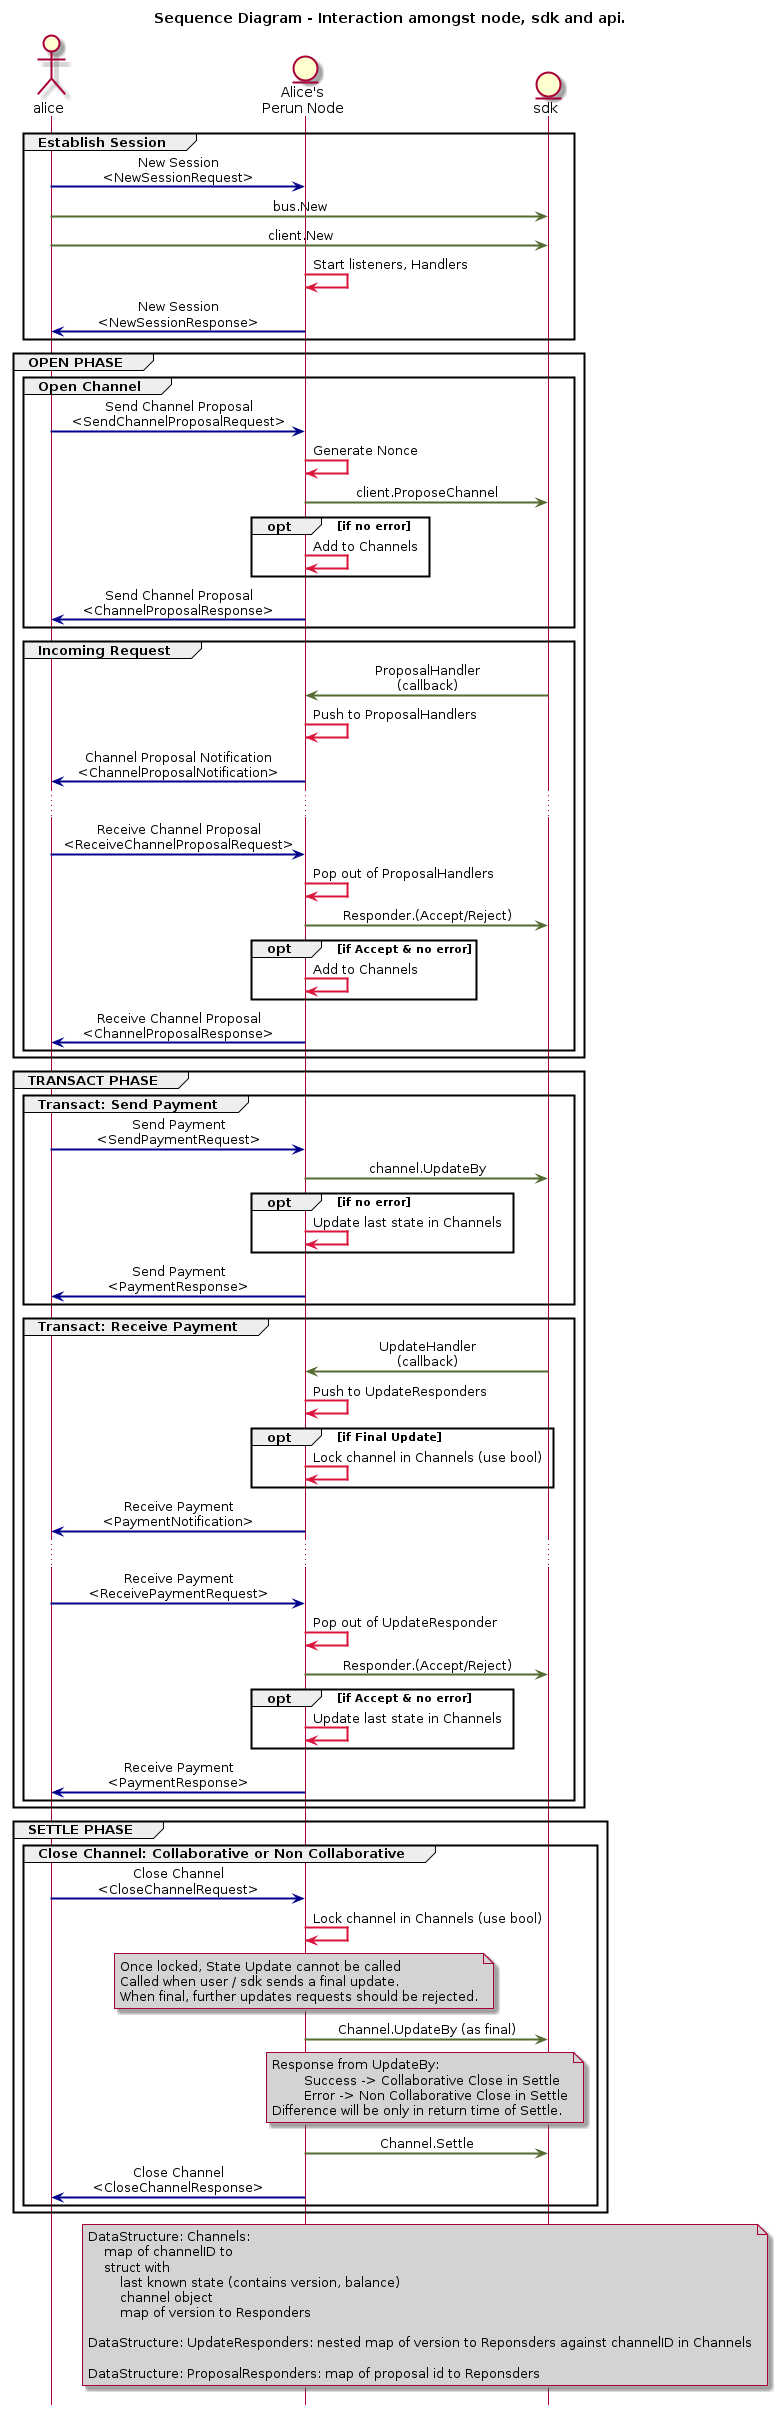

The diagram above was rendered by PlantUML. Its source (embedded in the PNG):
@startuml seq_node_sdk_api
Title Sequence Diagram - Interaction amongst node, sdk and api.

actor alice
entity "Alice's\nPerun Node" as alice_node
entity sdk


skinparam sequence {
    messageAlign center
    ArrowThickness 2
    BoxBorderColor Sienna
    BoxBackgroundColor SeaShell
    GroupBodyBackgroundColor transparent
    NoteTextAlignment center
    DefaultTextAlignment center
}
hide footbox

group Establish Session
alice [#DarkBlue]-> alice_node:New Session\n<NewSessionRequest>
alice [#DarkOliveGreen]-> sdk:bus.New
alice [#DarkOliveGreen]-> sdk:client.New
alice_node [#Crimson]-> alice_node:Start listeners, Handlers
alice <-[#DarkBlue] alice_node:New Session\n<NewSessionResponse>
end

group OPEN PHASE
group Open Channel
alice [#DarkBlue]-> alice_node: Send Channel Proposal\n<SendChannelProposalRequest>
alice_node [#Crimson]-> alice_node: Generate Nonce
alice_node [#DarkOliveGreen]-> sdk: client.ProposeChannel
opt if no error
alice_node [#Crimson]-> alice_node: Add to Channels
end
alice <-[#DarkBlue] alice_node: Send Channel Proposal\n<ChannelProposalResponse>
end

group Incoming Request
alice_node <-[#DarkOliveGreen] sdk: ProposalHandler\n(callback)
alice_node [#Crimson]-> alice_node: Push to ProposalHandlers
alice <-[#DarkBlue] alice_node: Channel Proposal Notification\n<ChannelProposalNotification>
...
alice [#DarkBlue]-> alice_node: Receive Channel Proposal\n<ReceiveChannelProposalRequest>
alice_node [#Crimson]-> alice_node: Pop out of ProposalHandlers
alice_node [#DarkOliveGreen]-> sdk: Responder.(Accept/Reject)
opt if Accept & no error
alice_node [#Crimson]-> alice_node: Add to Channels
end
alice <-[#DarkBlue] alice_node: Receive Channel Proposal\n<ChannelProposalResponse>
end
end

group TRANSACT PHASE
group Transact: Send Payment
alice [#DarkBlue]-> alice_node: Send Payment\n<SendPaymentRequest>
alice_node [#DarkOliveGreen]-> sdk: channel.UpdateBy
opt if no error
alice_node [#Crimson]-> alice_node: Update last state in Channels
end
alice <-[#DarkBlue] alice_node: Send Payment\n<PaymentResponse>
end

group Transact: Receive Payment
alice_node <-[#DarkOliveGreen] sdk: UpdateHandler\n(callback)
alice_node [#Crimson]-> alice_node: Push to UpdateResponders
opt if Final Update
alice_node [#Crimson]-> alice_node: Lock channel in Channels (use bool)
end
alice <-[#DarkBlue] alice_node: Receive Payment\n<PaymentNotification>
...
alice [#DarkBlue]-> alice_node: Receive Payment\n<ReceivePaymentRequest>
alice_node [#Crimson]-> alice_node: Pop out of UpdateResponder
alice_node [#DarkOliveGreen]-> sdk: Responder.(Accept/Reject)
opt if Accept & no error
alice_node [#Crimson]-> alice_node: Update last state in Channels
end
alice <-[#DarkBlue] alice_node: Receive Payment\n<PaymentResponse>
end
end

group SETTLE PHASE
group Close Channel: Collaborative or Non Collaborative
alice [#DarkBlue]-> alice_node: Close Channel\n<CloseChannelRequest>
alice_node [#Crimson]-> alice_node: Lock channel in Channels (use bool)
Note over alice_node #LightGray
Once locked, State Update cannot be called
Called when user / sdk sends a final update.
When final, further updates requests should be rejected.
endnote
alice_node [#DarkOliveGreen]-> sdk: Channel.UpdateBy (as final)
Note over alice_node, sdk #LightGray
Response from UpdateBy:
        Success -> Collaborative Close in Settle
        Error -> Non Collaborative Close in Settle
Difference will be only in return time of Settle.
endnote
alice_node [#DarkOliveGreen]-> sdk: Channel.Settle
alice <-[#DarkBlue] alice_node: Close Channel\n<CloseChannelResponse>
end
end





Note over alice_node, sdk #LightGrey
DataStructure: Channels:
    map of channelID to
    struct with
        last known state (contains version, balance)
        channel object
        map of version to Responders

DataStructure: UpdateResponders: nested map of version to Reponsders against channelID in Channels

DataStructure: ProposalResponders: map of proposal id to Reponsders
endnote

@enduml